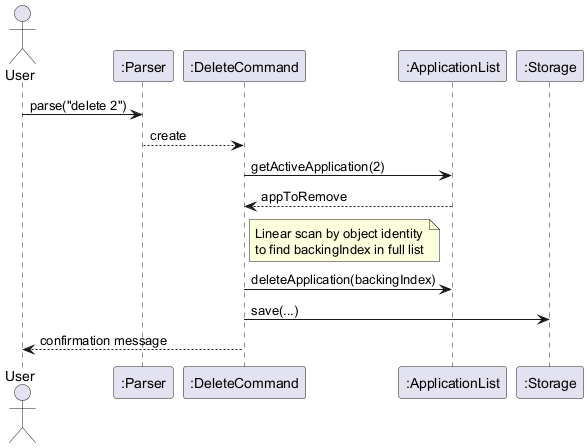

The diagram above was rendered by PlantUML. Its source (embedded in the PNG):
@startuml
actor User
participant ":Parser" as P
participant ":DeleteCommand" as DC
participant ":ApplicationList" as AL
participant ":Storage" as S

User -> P : parse("delete 2")
P --> DC : create

DC -> AL : getActiveApplication(2)
AL --> DC : appToRemove
note right of DC
  Linear scan by object identity
  to find backingIndex in full list
end note
DC -> AL : deleteApplication(backingIndex)
DC -> S : save(...)
DC --> User : confirmation message
@enduml